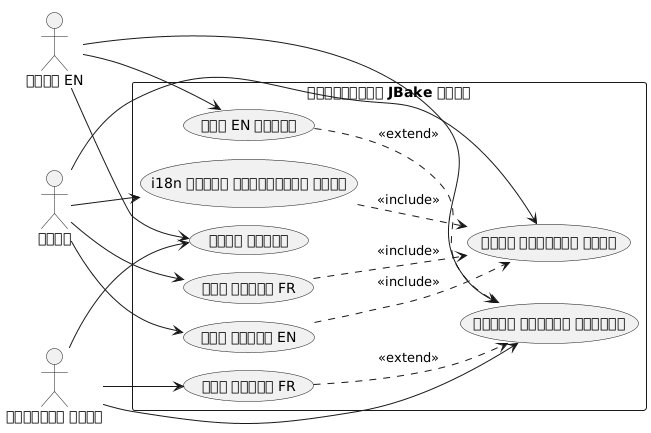

The diagram above was rendered by PlantUML. Its source (embedded in the PNG):
@startuml
left to right direction
skinparam packageStyle rectangle

actor "लेखक" as author
actor "फ़्रेंच पाठक" as reader_fr
actor "पाठक EN" as reader_en

rectangle "मल्टीभाषी JBake साइट" {
  usecase "लेख लिखें FR" as UC1
  usecase "लेख लिखें EN" as UC2
  usecase "i18n संदेश कॉन्फ़िगर करें" as UC3
  usecase "साइट उत्पन्न करें" as UC4
  usecase "लेख पढ़ें FR" as UC5
  usecase "लेख EN पढ़ें" as UC6
  usecase "भाषा बदलें" as UC7
  usecase "देखें उपलब्ध अनुवाद" as UC8
}

author --> UC1
author --> UC2
author --> UC3
author --> UC4

reader_fr --> UC5
reader_fr --> UC7
reader_fr --> UC8

reader_en --> UC6
reader_en --> UC7
reader_en --> UC8

UC1 ..> UC4 : <<include>>
UC2 ..> UC4 : <<include>>
UC3 ..> UC4 : <<include>>
UC5 ..> UC8 : <<extend>>
UC6 ..> UC8 : <<extend>>
@enduml